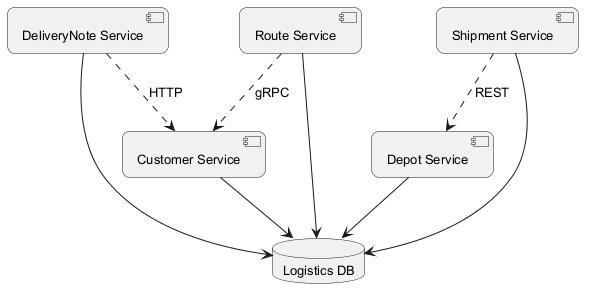

The diagram above was rendered by PlantUML. Its source (embedded in the PNG):
@startuml
skinparam backgroundColor #FFFFFF
skinparam roundCorner 15
skinparam defaultFontSize 13
component "DeliveryNote Service" as C_DeliveryNoteService
component "Route Service" as C_RouteService
component "Shipment Service" as C_ShipmentService
component "Depot Service" as C_DepotService
component "Customer Service" as C_CustomerService
database "Logistics DB" as DB_logistics
C_DeliveryNoteService --> DB_logistics
C_RouteService --> DB_logistics
C_ShipmentService --> DB_logistics
C_DepotService --> DB_logistics
C_CustomerService --> DB_logistics
C_RouteService ..> C_CustomerService : gRPC
C_ShipmentService ..> C_DepotService : REST
C_DeliveryNoteService ..> C_CustomerService : HTTP
@enduml